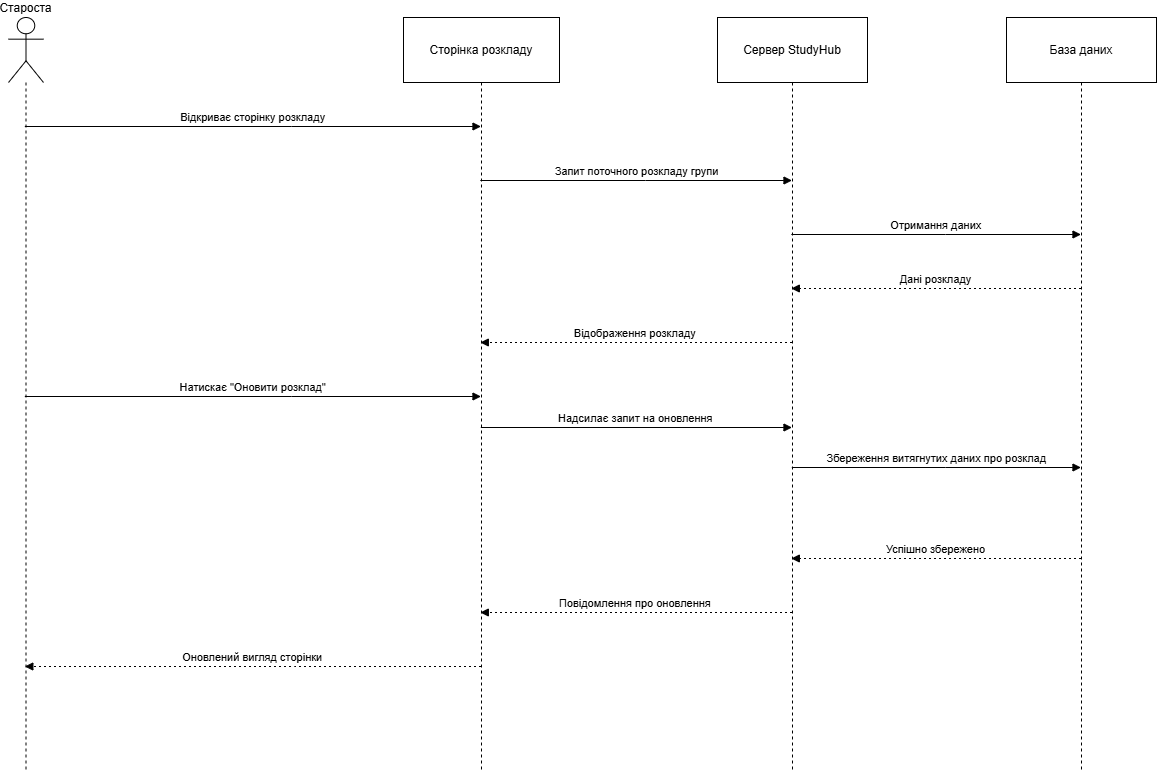

The diagram above was exported from draw.io. Its source (the exported page's mxGraphModel, read from the mxfile embedded in the PNG):
<mxGraphModel dx="1737" dy="1072" grid="1" gridSize="10" guides="1" tooltips="1" connect="1" arrows="1" fold="1" page="1" pageScale="1" pageWidth="1200" pageHeight="1920" math="0" shadow="0">
  <root>
    <mxCell id="0" />
    <mxCell id="1" parent="0" />
    <mxCell id="XNunm5A32X3wxqivjCzI-1" parent="1" style="shape=umlLifeline;perimeter=lifelinePerimeter;whiteSpace=wrap;container=1;dropTarget=0;collapsible=0;recursiveResize=0;outlineConnect=0;portConstraint=eastwest;newEdgeStyle={&quot;edgeStyle&quot;:&quot;elbowEdgeStyle&quot;,&quot;elbow&quot;:&quot;vertical&quot;,&quot;curved&quot;:0,&quot;rounded&quot;:0};participant=umlActor;verticalAlign=bottom;labelPosition=center;verticalLabelPosition=top;align=center;size=65;" value="Староста" vertex="1">
      <mxGeometry height="754" width="35" x="20" y="20" as="geometry" />
    </mxCell>
    <mxCell id="XNunm5A32X3wxqivjCzI-2" parent="1" style="shape=umlLifeline;perimeter=lifelinePerimeter;whiteSpace=wrap;container=1;dropTarget=0;collapsible=0;recursiveResize=0;outlineConnect=0;portConstraint=eastwest;newEdgeStyle={&quot;edgeStyle&quot;:&quot;elbowEdgeStyle&quot;,&quot;elbow&quot;:&quot;vertical&quot;,&quot;curved&quot;:0,&quot;rounded&quot;:0};size=65;" value="Сторінка розкладу" vertex="1">
      <mxGeometry height="754" width="156" x="415" y="20" as="geometry" />
    </mxCell>
    <mxCell id="XNunm5A32X3wxqivjCzI-3" parent="1" style="shape=umlLifeline;perimeter=lifelinePerimeter;whiteSpace=wrap;container=1;dropTarget=0;collapsible=0;recursiveResize=0;outlineConnect=0;portConstraint=eastwest;newEdgeStyle={&quot;edgeStyle&quot;:&quot;elbowEdgeStyle&quot;,&quot;elbow&quot;:&quot;vertical&quot;,&quot;curved&quot;:0,&quot;rounded&quot;:0};size=65;" value="Сервер StudyHub" vertex="1">
      <mxGeometry height="754" width="150" x="729" y="20" as="geometry" />
    </mxCell>
    <mxCell id="XNunm5A32X3wxqivjCzI-4" parent="1" style="shape=umlLifeline;perimeter=lifelinePerimeter;whiteSpace=wrap;container=1;dropTarget=0;collapsible=0;recursiveResize=0;outlineConnect=0;portConstraint=eastwest;newEdgeStyle={&quot;edgeStyle&quot;:&quot;elbowEdgeStyle&quot;,&quot;elbow&quot;:&quot;vertical&quot;,&quot;curved&quot;:0,&quot;rounded&quot;:0};size=65;" value="База даних" vertex="1">
      <mxGeometry height="754" width="150" x="1018" y="20" as="geometry" />
    </mxCell>
    <mxCell id="XNunm5A32X3wxqivjCzI-5" edge="1" parent="1" source="XNunm5A32X3wxqivjCzI-1" style="verticalAlign=bottom;edgeStyle=elbowEdgeStyle;elbow=vertical;curved=0;rounded=0;endArrow=block;" target="XNunm5A32X3wxqivjCzI-2" value="Відкриває сторінку розкладу">
      <mxGeometry relative="1" as="geometry">
        <Array as="points">
          <mxPoint x="303" y="129" />
        </Array>
      </mxGeometry>
    </mxCell>
    <mxCell id="XNunm5A32X3wxqivjCzI-6" edge="1" parent="1" source="XNunm5A32X3wxqivjCzI-2" style="verticalAlign=bottom;edgeStyle=elbowEdgeStyle;elbow=vertical;curved=0;rounded=0;endArrow=block;" target="XNunm5A32X3wxqivjCzI-3" value="Запит поточного розкладу групи">
      <mxGeometry relative="1" as="geometry">
        <Array as="points">
          <mxPoint x="657" y="183" />
        </Array>
      </mxGeometry>
    </mxCell>
    <mxCell id="XNunm5A32X3wxqivjCzI-7" edge="1" parent="1" source="XNunm5A32X3wxqivjCzI-3" style="verticalAlign=bottom;edgeStyle=elbowEdgeStyle;elbow=vertical;curved=0;rounded=0;endArrow=block;" target="XNunm5A32X3wxqivjCzI-4" value="Отримання даних">
      <mxGeometry relative="1" as="geometry">
        <Array as="points">
          <mxPoint x="957" y="237" />
        </Array>
      </mxGeometry>
    </mxCell>
    <mxCell id="XNunm5A32X3wxqivjCzI-8" edge="1" parent="1" source="XNunm5A32X3wxqivjCzI-4" style="verticalAlign=bottom;edgeStyle=elbowEdgeStyle;elbow=vertical;curved=0;rounded=0;dashed=1;dashPattern=2 3;endArrow=block;" target="XNunm5A32X3wxqivjCzI-3" value="Дані розкладу">
      <mxGeometry relative="1" as="geometry">
        <Array as="points">
          <mxPoint x="960" y="291" />
        </Array>
      </mxGeometry>
    </mxCell>
    <mxCell id="XNunm5A32X3wxqivjCzI-9" edge="1" parent="1" source="XNunm5A32X3wxqivjCzI-3" style="verticalAlign=bottom;edgeStyle=elbowEdgeStyle;elbow=vertical;curved=0;rounded=0;dashed=1;dashPattern=2 3;endArrow=block;" target="XNunm5A32X3wxqivjCzI-2" value="Відображення розкладу">
      <mxGeometry relative="1" as="geometry">
        <Array as="points">
          <mxPoint x="660" y="345" />
        </Array>
      </mxGeometry>
    </mxCell>
    <mxCell id="XNunm5A32X3wxqivjCzI-10" edge="1" parent="1" source="XNunm5A32X3wxqivjCzI-1" style="verticalAlign=bottom;edgeStyle=elbowEdgeStyle;elbow=vertical;curved=0;rounded=0;endArrow=block;" target="XNunm5A32X3wxqivjCzI-2" value="Натискає &quot;Оновити розклад&quot;">
      <mxGeometry relative="1" as="geometry">
        <Array as="points">
          <mxPoint x="303" y="399" />
        </Array>
      </mxGeometry>
    </mxCell>
    <mxCell id="XNunm5A32X3wxqivjCzI-11" edge="1" parent="1" style="verticalAlign=bottom;edgeStyle=elbowEdgeStyle;elbow=vertical;curved=0;rounded=0;endArrow=block;" value="Надсилає запит на оновлення">
      <mxGeometry relative="1" as="geometry">
        <Array as="points">
          <mxPoint x="657" y="430" />
        </Array>
        <mxPoint x="492.32352941176464" y="429.9999999999998" as="sourcePoint" />
        <mxPoint x="803.5" y="429.9999999999998" as="targetPoint" />
      </mxGeometry>
    </mxCell>
    <mxCell id="XNunm5A32X3wxqivjCzI-12" edge="1" parent="1" style="verticalAlign=bottom;edgeStyle=elbowEdgeStyle;elbow=vertical;curved=0;rounded=0;endArrow=block;" value="Збереження витягнутих даних про розклад">
      <mxGeometry relative="1" as="geometry">
        <Array as="points">
          <mxPoint x="957" y="470" />
        </Array>
        <mxPoint x="803.3235294117644" y="470" as="sourcePoint" />
        <mxPoint x="1092.5" y="470" as="targetPoint" />
      </mxGeometry>
    </mxCell>
    <mxCell id="XNunm5A32X3wxqivjCzI-13" edge="1" parent="1" source="XNunm5A32X3wxqivjCzI-4" style="verticalAlign=bottom;edgeStyle=elbowEdgeStyle;elbow=vertical;curved=0;rounded=0;dashed=1;dashPattern=2 3;endArrow=block;" target="XNunm5A32X3wxqivjCzI-3" value="Успішно збережено">
      <mxGeometry relative="1" as="geometry">
        <Array as="points">
          <mxPoint x="960" y="561" />
        </Array>
      </mxGeometry>
    </mxCell>
    <mxCell id="XNunm5A32X3wxqivjCzI-14" edge="1" parent="1" source="XNunm5A32X3wxqivjCzI-3" style="verticalAlign=bottom;edgeStyle=elbowEdgeStyle;elbow=vertical;curved=0;rounded=0;dashed=1;dashPattern=2 3;endArrow=block;" target="XNunm5A32X3wxqivjCzI-2" value="Повідомлення про оновлення">
      <mxGeometry relative="1" as="geometry">
        <Array as="points">
          <mxPoint x="660" y="615" />
        </Array>
      </mxGeometry>
    </mxCell>
    <mxCell id="XNunm5A32X3wxqivjCzI-15" edge="1" parent="1" source="XNunm5A32X3wxqivjCzI-2" style="verticalAlign=bottom;edgeStyle=elbowEdgeStyle;elbow=vertical;curved=0;rounded=0;dashed=1;dashPattern=2 3;endArrow=block;" target="XNunm5A32X3wxqivjCzI-1" value="Оновлений вигляд сторінки">
      <mxGeometry relative="1" as="geometry">
        <Array as="points">
          <mxPoint x="306" y="669" />
        </Array>
      </mxGeometry>
    </mxCell>
  </root>
</mxGraphModel>